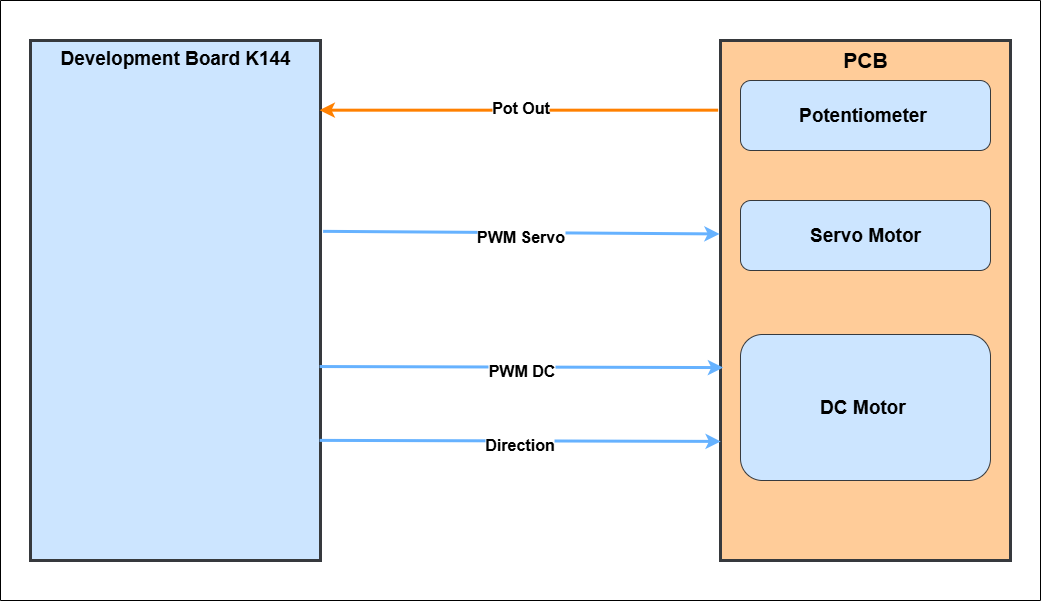

The diagram above was exported from draw.io. Its source (the exported page's mxGraphModel, read from the mxfile embedded in the PNG):
<mxGraphModel dx="1896" dy="1171" grid="1" gridSize="10" guides="1" tooltips="1" connect="1" arrows="1" fold="1" page="1" pageScale="1" pageWidth="1169" pageHeight="827" background="#ffffff" math="0" shadow="0">
  <root>
    <mxCell id="0" />
    <mxCell id="1" parent="0" />
    <mxCell id="DDs4-KorSj6YYRLDIqKd-1" value="&lt;font style=&quot;font-size: 19px;&quot;&gt;&lt;b&gt;Development Board K144&lt;/b&gt;&lt;/font&gt;" style="rounded=0;whiteSpace=wrap;html=1;direction=south;align=center;labelPosition=center;verticalLabelPosition=middle;verticalAlign=top;fillColor=#cce5ff;strokeColor=#36393d;strokeWidth=3;" vertex="1" parent="1">
      <mxGeometry x="70" y="120" width="290" height="520" as="geometry" />
    </mxCell>
    <mxCell id="DDs4-KorSj6YYRLDIqKd-2" value="&lt;font style=&quot;font-size: 21px;&quot;&gt;&lt;b&gt;PCB&lt;/b&gt;&lt;/font&gt;" style="rounded=0;whiteSpace=wrap;html=1;direction=south;align=center;labelPosition=center;verticalLabelPosition=middle;verticalAlign=top;fillColor=#ffcc99;strokeColor=#36393d;strokeWidth=3;" vertex="1" parent="1">
      <mxGeometry x="760" y="120" width="290" height="520" as="geometry" />
    </mxCell>
    <mxCell id="DDs4-KorSj6YYRLDIqKd-3" value="" style="endArrow=classic;html=1;rounded=0;exitX=0.134;exitY=1.008;exitDx=0;exitDy=0;exitPerimeter=0;strokeWidth=3;entryX=0.134;entryY=0.003;entryDx=0;entryDy=0;entryPerimeter=0;strokeColor=#FF8000;" edge="1" parent="1" source="DDs4-KorSj6YYRLDIqKd-2" target="DDs4-KorSj6YYRLDIqKd-1">
      <mxGeometry width="50" height="50" relative="1" as="geometry">
        <mxPoint x="758.8400000000001" y="194.50000000000014" as="sourcePoint" />
        <mxPoint x="359.99999999999994" y="194.49999999999991" as="targetPoint" />
        <Array as="points" />
      </mxGeometry>
    </mxCell>
    <mxCell id="DDs4-KorSj6YYRLDIqKd-4" value="&lt;b&gt;&lt;font style=&quot;font-size: 16px;&quot;&gt;Pot Out&lt;/font&gt;&lt;/b&gt;" style="edgeLabel;html=1;align=center;verticalAlign=middle;resizable=0;points=[];" vertex="1" connectable="0" parent="DDs4-KorSj6YYRLDIqKd-3">
      <mxGeometry x="0.0637" y="-3" relative="1" as="geometry">
        <mxPoint x="14" as="offset" />
      </mxGeometry>
    </mxCell>
    <mxCell id="DDs4-KorSj6YYRLDIqKd-5" value="&lt;b&gt;&lt;font style=&quot;font-size: 19px;&quot;&gt;Potentiometer&amp;nbsp;&lt;/font&gt;&lt;/b&gt;" style="rounded=1;whiteSpace=wrap;html=1;fillColor=#cce5ff;strokeColor=#36393d;" vertex="1" parent="1">
      <mxGeometry x="780" y="160" width="250" height="70" as="geometry" />
    </mxCell>
    <mxCell id="DDs4-KorSj6YYRLDIqKd-6" value="" style="endArrow=classic;html=1;rounded=0;exitX=0.367;exitY=-0.009;exitDx=0;exitDy=0;exitPerimeter=0;strokeWidth=3;entryX=0.372;entryY=1.003;entryDx=0;entryDy=0;entryPerimeter=0;strokeColor=#66B2FF;fillColor=#cce5ff;" edge="1" parent="1" source="DDs4-KorSj6YYRLDIqKd-1" target="DDs4-KorSj6YYRLDIqKd-2">
      <mxGeometry width="50" height="50" relative="1" as="geometry">
        <mxPoint x="361" y="314.5" as="sourcePoint" />
        <mxPoint x="760" y="314.5" as="targetPoint" />
        <Array as="points" />
      </mxGeometry>
    </mxCell>
    <mxCell id="DDs4-KorSj6YYRLDIqKd-7" value="&lt;span style=&quot;font-size: 16px;&quot;&gt;&lt;b&gt;PWM Servo&lt;/b&gt;&lt;/span&gt;" style="edgeLabel;html=1;align=center;verticalAlign=middle;resizable=0;points=[];" vertex="1" connectable="0" parent="DDs4-KorSj6YYRLDIqKd-6">
      <mxGeometry x="0.0637" y="-3" relative="1" as="geometry">
        <mxPoint x="-14" as="offset" />
      </mxGeometry>
    </mxCell>
    <mxCell id="DDs4-KorSj6YYRLDIqKd-8" value="&lt;b&gt;&lt;font style=&quot;font-size: 19px;&quot;&gt;Servo Motor&lt;/font&gt;&lt;/b&gt;" style="rounded=1;whiteSpace=wrap;html=1;fillColor=#cce5ff;strokeColor=#36393d;" vertex="1" parent="1">
      <mxGeometry x="780" y="280" width="250" height="70" as="geometry" />
    </mxCell>
    <mxCell id="DDs4-KorSj6YYRLDIqKd-9" value="&lt;span style=&quot;font-size: 19px;&quot;&gt;&lt;b&gt;DC Motor&amp;nbsp;&lt;/b&gt;&lt;/span&gt;" style="rounded=1;whiteSpace=wrap;html=1;fillColor=#cce5ff;strokeColor=#36393d;" vertex="1" parent="1">
      <mxGeometry x="780" y="414" width="250" height="146" as="geometry" />
    </mxCell>
    <mxCell id="DDs4-KorSj6YYRLDIqKd-10" value="" style="endArrow=classic;html=1;rounded=0;exitX=0.627;exitY=0.003;exitDx=0;exitDy=0;exitPerimeter=0;strokeWidth=3;strokeColor=#66B2FF;fillColor=#cce5ff;entryX=0.629;entryY=0.991;entryDx=0;entryDy=0;entryPerimeter=0;" edge="1" parent="1" source="DDs4-KorSj6YYRLDIqKd-1" target="DDs4-KorSj6YYRLDIqKd-2">
      <mxGeometry width="50" height="50" relative="1" as="geometry">
        <mxPoint x="320" y="470" as="sourcePoint" />
        <mxPoint x="726" y="470" as="targetPoint" />
        <Array as="points" />
      </mxGeometry>
    </mxCell>
    <mxCell id="DDs4-KorSj6YYRLDIqKd-11" value="&lt;span style=&quot;font-size: 16px;&quot;&gt;&lt;b&gt;PWM DC&lt;/b&gt;&lt;/span&gt;" style="edgeLabel;html=1;align=center;verticalAlign=middle;resizable=0;points=[];" vertex="1" connectable="0" parent="DDs4-KorSj6YYRLDIqKd-10">
      <mxGeometry x="0.0637" y="-3" relative="1" as="geometry">
        <mxPoint x="-14" as="offset" />
      </mxGeometry>
    </mxCell>
    <mxCell id="DDs4-KorSj6YYRLDIqKd-12" value="" style="endArrow=classic;html=1;rounded=0;exitX=0.769;exitY=0.003;exitDx=0;exitDy=0;exitPerimeter=0;strokeWidth=3;strokeColor=#66B2FF;fillColor=#cce5ff;entryX=0.771;entryY=0.999;entryDx=0;entryDy=0;entryPerimeter=0;" edge="1" parent="1" source="DDs4-KorSj6YYRLDIqKd-1" target="DDs4-KorSj6YYRLDIqKd-2">
      <mxGeometry width="50" height="50" relative="1" as="geometry">
        <mxPoint x="356" y="510" as="sourcePoint" />
        <mxPoint x="740" y="520" as="targetPoint" />
        <Array as="points" />
      </mxGeometry>
    </mxCell>
    <mxCell id="DDs4-KorSj6YYRLDIqKd-13" value="&lt;span style=&quot;font-size: 16px;&quot;&gt;&lt;b&gt;Direction&lt;/b&gt;&lt;/span&gt;" style="edgeLabel;html=1;align=center;verticalAlign=middle;resizable=0;points=[];" vertex="1" connectable="0" parent="DDs4-KorSj6YYRLDIqKd-12">
      <mxGeometry x="0.0637" y="-3" relative="1" as="geometry">
        <mxPoint x="-14" as="offset" />
      </mxGeometry>
    </mxCell>
    <mxCell id="DDs4-KorSj6YYRLDIqKd-14" value="" style="swimlane;startSize=0;" vertex="1" parent="1">
      <mxGeometry x="40" y="80" width="1040" height="600" as="geometry" />
    </mxCell>
  </root>
</mxGraphModel>